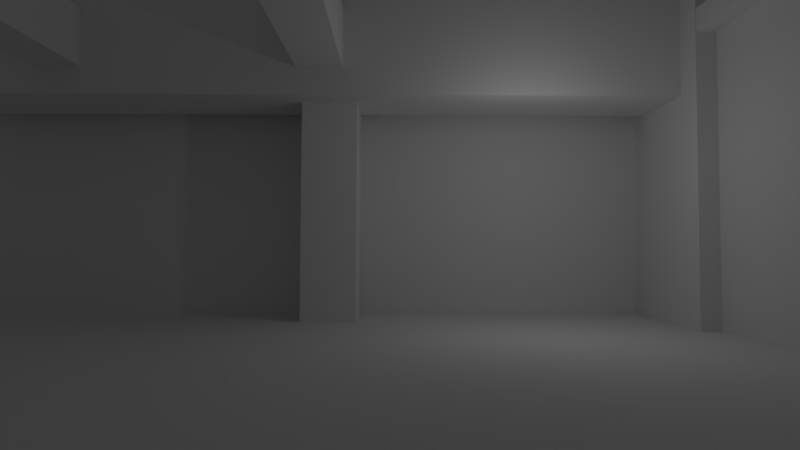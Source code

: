 # Source: interior_villa.blend  (saved by Blender 2.79.0; exported with 4.5.12 LTS)
import bpy
from mathutils import Matrix  # noqa: F401  (used for matrix-valued properties, if any)

bpy.ops.wm.read_factory_settings(use_empty=True)
scene = bpy.context.scene
scene.name = 'Scene'

# ---- collections
col_collection_1 = bpy.data.collections.new('Collection 1'); scene.collection.children.link(col_collection_1)

# ---- materials (node trees are filled in below, after node groups)
mat_material = bpy.data.materials.new('Material')
mat_material.alpha_threshold = 0.0
mat_material.use_transparent_shadow = False
mat_material.roughness = 0.5
mat_material.line_color = (0.0, 0.0, 0.0, 1.0)

# ---- material node trees

# ---- world
world_world = bpy.data.worlds.new('World'); scene.world = world_world
world_world.color = (0.05088, 0.05088, 0.05088)
world_world.use_sun_shadow = False
world_world.sun_shadow_jitter_overblur = 0.0
world_world.cycles.sampling_method = 'MANUAL'

# ---- cameras
cam_camera = bpy.data.cameras.new('Camera')
cam_camera.clip_end = 100.0
cam_camera.lens = 23.0
cam_camera.sensor_width = 32.0
cam_camera.sensor_height = 18.0
cam_camera.ortho_scale = 7.314
cam_camera.dof.focus_distance = 0.0
cam_camera.dof.aperture_fstop = 128.0

# ---- lights
light_lamp = bpy.data.lights.new('Lamp', 'POINT')
light_lamp.transmission_factor = 0.0
light_lamp.cutoff_distance = 30.0
light_lamp.energy = 100.0
light_lamp.shadow_buffer_clip_start = 1.001
light_lamp.shadow_soft_size = 0.1
light_lamp.shadow_maximum_resolution = 0.006
light_lamp.use_absolute_resolution = True

# ---- meshes
me_cube = bpy.data.meshes.new('Cube')
me_cube.from_pydata([(-1.253, 7.691, -1.0), (-1.253, 5.063, -1.0), (-3.253, 5.063, -1.0), (-3.253, 7.691, -1.0), (-1.253, 7.691, 1.0), (-1.253, 5.063, 1.0), (-3.253, 5.063, 1.0), (-3.253, 7.691, 1.0), (-1.253, 7.691, 7.0), (-1.253, 5.063, 7.0), (-3.253, 7.691, 7.0), (-3.253, 5.063, 7.0), (12.0, 7.697, -1.0), (12.0, 2.982, -1.0), (10.0, 2.982, -1.0), (10.0, 7.697, -1.0), (12.0, 7.697, 1.0), (12.0, 2.982, 1.0), (10.0, 2.982, 1.0), (10.0, 7.697, 1.0), (12.0, 7.697, 10.58), (12.0, 2.982, 10.58), (10.0, 7.697, 10.58), (10.0, 2.982, 10.58), (10.28, 6.998, 11.16), (10.28, 4.0, 11.16), (10.29, 4.0, 6.945), (10.29, 6.998, 6.945), (0.1909, 6.998, 11.15), (0.1909, 4.0, 11.15), (0.202, 4.0, 6.93), (0.202, 6.998, 6.93), (-17.0, 6.998, 11.1), (-17.0, 4.0, 11.1), (-16.99, 6.998, 6.886), (-16.99, 4.0, 6.886), (12.0, 7.699, -1.053), (10.0, 7.699, -1.053), (12.0, 7.699, 0.9469), (10.0, 7.699, 0.9469), (12.0, 7.699, 10.53), (10.0, 7.699, 10.53), (-1.689, -12.15, 7.897), (-1.689, -12.14, 9.897), (-3.319, -12.14, 9.897), (-3.319, -12.15, 7.897), (-1.689, -7.984, 7.891), (-1.689, -7.974, 9.891), (-3.319, -7.974, 9.891), (-3.319, -7.984, 7.891), (-1.689, 4.509, 7.872), (-1.689, 4.519, 9.872), (-3.319, 4.509, 7.872), (-3.319, 4.519, 9.872), (-10.77, -12.15, 7.897), (-10.77, -12.14, 9.897), (-12.4, -12.14, 9.897), (-12.4, -12.15, 7.897), (-10.77, -7.984, 7.891), (-10.77, -7.974, 9.891), (-12.4, -7.974, 9.891), (-12.4, -7.984, 7.891), (-10.77, 4.509, 7.872), (-10.77, 4.519, 9.872), (-12.4, 4.509, 7.872), (-12.4, 4.519, 9.872), (10.7, 4.421, -1.0), (10.7, -9.338, -1.0), (10.7, 4.421, 1.0), (10.7, -9.338, 1.0), (10.7, -9.338, 10.58), (10.7, 4.421, 10.58), (11.66, -13.68, 8.822), (11.66, -13.67, 9.605), (10.03, -13.67, 9.605), (10.03, -13.68, 8.822), (11.66, -9.514, 8.82), (11.66, -9.504, 9.602), (10.03, -9.504, 9.602), (10.03, -9.514, 8.82), (11.66, 2.979, 8.812), (11.66, 2.989, 9.594), (10.03, 2.979, 8.812), (10.03, 2.989, 9.594), (10.0, 7.697, 1.0), (10.0, 7.697, 10.58), (10.0, 7.699, -1.053), (10.0, 7.699, 0.9469), (10.0, 7.697, 1.0), (10.0, 7.697, 10.58), (10.0, 7.699, -1.053), (10.0, 7.699, 0.9469), (10.0, 7.699, 10.53), (10.0, 7.699, -1.053), (-17.03, 7.699, 10.53), (-17.03, 7.699, -1.053), (15.24, 11.2, -1.0), (15.24, -13.82, -1.0), (-21.33, -13.82, -1.0), (-21.33, 11.2, -1.0)], [], [(0, 1, 2, 3), (4, 7, 10, 8), (0, 4, 5, 1), (1, 5, 6, 2), (2, 6, 7, 3), (4, 0, 3, 7), (8, 10, 11, 9), (6, 5, 9, 11), (5, 4, 8, 9), (7, 6, 11, 10), (12, 13, 14, 15), (16, 12, 36, 38), (12, 16, 17, 13), (13, 17, 18, 14), (14, 18, 19, 15), (20, 16, 38, 40), (20, 22, 23, 21), (18, 17, 21, 23), (17, 16, 20, 21), (19, 18, 23, 22), (24, 25, 26, 27), (28, 31, 34, 32), (24, 28, 29, 25), (25, 29, 30, 26), (26, 30, 31, 27), (28, 24, 27, 31), (32, 34, 35, 33), (30, 29, 33, 35), (29, 28, 32, 33), (31, 30, 35, 34), (41, 20, 36, 37), (22, 20, 40, 41), (15, 19, 39, 37), (19, 22, 41, 39), (12, 15, 37, 36), (42, 43, 44, 45), (46, 49, 52, 50), (42, 46, 47, 43), (43, 47, 48, 44), (44, 48, 49, 45), (46, 42, 45, 49), (50, 52, 53, 51), (48, 47, 51, 53), (47, 46, 50, 51), (49, 48, 53, 52), (54, 55, 56, 57), (58, 61, 64, 62), (54, 58, 59, 55), (55, 59, 60, 56), (56, 60, 61, 57), (58, 54, 57, 61), (62, 64, 65, 63), (60, 59, 63, 65), (59, 58, 62, 63), (61, 60, 65, 64), (66, 68, 69, 67), (69, 68, 71, 70), (72, 73, 74, 75), (76, 79, 82, 80), (72, 76, 77, 73), (73, 77, 78, 74), (74, 78, 79, 75), (76, 72, 75, 79), (80, 82, 83, 81), (78, 77, 81, 83), (77, 76, 80, 81), (79, 78, 83, 82), (87, 86, 90, 91), (85, 84, 88, 89), (92, 94, 95, 93), (96, 97, 98, 99)])
me_cube.materials.append(mat_material)
me_cube.use_remesh_preserve_volume = False
me_cube.use_remesh_preserve_attributes = False
me_cube.use_mirror_vertex_groups = False
me_cube.update()

# ---- objects
ob_cube = bpy.data.objects.new('Cube', me_cube)
ob_lamp = bpy.data.objects.new('Lamp', light_lamp)
ob_camera = bpy.data.objects.new('Camera', cam_camera)

# ---- transforms, parenting, visibility, modifiers, constraints
ob_cube.location = (-0.6043, 0.0, 1.011)
ob_cube.lock_rotations_4d = False
ob_cube.empty_display_type = 'ARROWS'
ob_cube.lineart.crease_threshold = 0.0
ob_lamp.location = (4.076, 1.005, 5.904)
ob_lamp.rotation_euler = (0.6503, 0.05522, 1.866)
ob_lamp.lock_rotations_4d = False
ob_lamp.empty_display_type = 'ARROWS'
ob_lamp.color = (0.0, 0.0, 0.0, 0.0)
ob_lamp.lineart.crease_threshold = 0.0
ob_camera.location = (-0.4225, -15.59, 2.603)
ob_camera.rotation_euler = (1.614, -0.004398, -0.006686)
ob_camera.scale = (1.0, 1.0, 1.0)
ob_camera.lock_rotations_4d = False
ob_camera.empty_display_type = 'ARROWS'
ob_camera.color = (0.0, 0.0, 0.0, 0.0)
ob_camera.display_type = 'WIRE'
ob_camera.lineart.crease_threshold = 0.0

# ---- collection membership
col_collection_1.objects.link(ob_cube)
col_collection_1.objects.link(ob_lamp)
col_collection_1.objects.link(ob_camera)

# ---- scene / render settings (as saved in the file)
scene.camera = ob_camera
scene.frame_start = 1; scene.frame_end = 250; scene.frame_set(1)
scene.render.engine = 'BLENDER_EEVEE_NEXT'
scene.render.resolution_percentage = 50
scene.render.dither_intensity = 0.0
scene.cycles.use_denoising = False
scene.cycles.samples = 128
scene.cycles.sampling_pattern = 'TABULATED_SOBOL'
scene.cycles.use_adaptive_sampling = False
scene.cycles.use_light_tree = False
scene.cycles.blur_glossy = 0.0
scene.cycles.sample_clamp_indirect = 0.0
scene.view_settings.view_transform = 'Standard'
bpy.context.view_layer.update()
